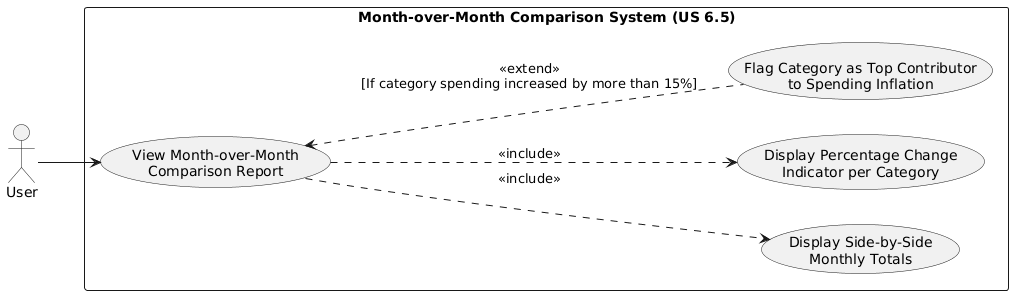

The diagram above was rendered by PlantUML. Its source (embedded in the PNG):
@startuml
left to right direction

actor "User" as U

rectangle "Month-over-Month Comparison System (US 6.5)" {
  usecase "View Month-over-Month\nComparison Report" as UC1
  usecase "Display Side-by-Side\nMonthly Totals" as UC2
  usecase "Display Percentage Change\nIndicator per Category" as UC3
  usecase "Flag Category as Top Contributor\nto Spending Inflation" as UC4
}

U --> UC1
UC1 ..> UC2 : <<include>>
UC1 ..> UC3 : <<include>>
UC1 <.. UC4 : <<extend>>\n[If category spending increased by more than 15%]
@enduml